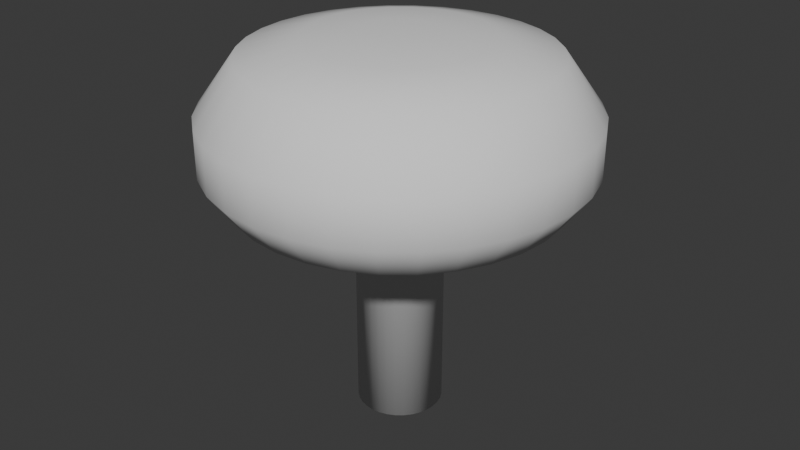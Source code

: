 # Source: Mushroom.blend  (saved by Blender 4.5.90; exported with 4.5.12 LTS)
import bpy
from mathutils import Matrix  # noqa: F401  (used for matrix-valued properties, if any)

bpy.ops.wm.read_factory_settings(use_empty=True)
scene = bpy.context.scene
scene.name = 'Scene'

# ---- collections
col_collection = bpy.data.collections.new('Collection'); scene.collection.children.link(col_collection)

# ---- world
world_world = bpy.data.worlds.new('World'); scene.world = world_world
world_world.use_nodes = True; world_world.node_tree.nodes.clear()
_N = world_world.node_tree.nodes; _L = world_world.node_tree.links
n0 = _N.new('ShaderNodeOutputWorld'); n0.name = 'World Output'; n0.location = (200, 100)
n1 = _N.new('ShaderNodeBackground'); n1.name = 'Background'; n1.location = (-200, 100)
n1.inputs[0].default_value = (0.05088, 0.05088, 0.05088, 1.0)
_L.new(n1.outputs[0], n0.inputs[0])
n0.is_active_output = True
world_world.color = (0.05088, 0.05088, 0.05088)
world_world.sun_shadow_jitter_overblur = 0.0

# ---- meshes
me_cylinder = bpy.data.meshes.new('Cylinder')
me_cylinder.from_pydata([(5.377e-08, 0.2394, -0.2717), (2.775e-07, 0.2394, -1.409), (-0.0467, 0.2348, -0.2717), (-0.0467, 0.2348, -1.409), (-0.0916, 0.2212, -0.2717), (-0.0916, 0.2212, -1.409), (-0.133, 0.199, -0.2717), (-0.133, 0.199, -1.409), (-0.1693, 0.1693, -0.2717), (-0.1693, 0.1693, -1.409), (-0.199, 0.133, -0.2717), (-0.199, 0.133, -1.409), (-0.2212, 0.0916, -0.2717), (-0.2212, 0.0916, -1.409), (-0.2348, 0.0467, -0.2717), (-0.2348, 0.0467, -1.409), (-0.2394, -5.588e-09, -0.2717), (-0.2394, -5.588e-09, -1.409), (-0.2348, -0.0467, -0.2717), (-0.2348, -0.0467, -1.409), (-0.2212, -0.0916, -0.2717), (-0.2212, -0.0916, -1.409), (-0.199, -0.133, -0.2717), (-0.199, -0.133, -1.409), (-0.1693, -0.1693, -0.2717), (-0.1693, -0.1693, -1.409), (-0.133, -0.199, -0.2717), (-0.133, -0.199, -1.409), (-0.0916, -0.2212, -0.2717), (-0.0916, -0.2212, -1.409), (-0.0467, -0.2348, -0.2717), (-0.0467, -0.2348, -1.409), (5.377e-08, -0.2394, -0.2717), (2.775e-07, -0.2394, -1.409), (0.0467, -0.2348, -0.2717), (0.0467, -0.2348, -1.409), (0.0916, -0.2212, -0.2717), (0.0916, -0.2212, -1.409), (0.133, -0.199, -0.2717), (0.133, -0.199, -1.409), (0.1693, -0.1693, -0.2717), (0.1693, -0.1693, -1.409), (0.199, -0.133, -0.2717), (0.199, -0.133, -1.409), (0.2212, -0.0916, -0.2717), (0.2212, -0.0916, -1.409), (0.2348, -0.0467, -0.2717), (0.2348, -0.0467, -1.409), (0.2394, -5.588e-09, -0.2717), (0.2394, -5.588e-09, -1.409), (0.2348, 0.0467, -0.2717), (0.2348, 0.0467, -1.409), (0.2212, 0.0916, -0.2717), (0.2212, 0.0916, -1.409), (0.199, 0.133, -0.2717), (0.199, 0.133, -1.409), (0.1693, 0.1693, -0.2717), (0.1693, 0.1693, -1.409), (0.133, 0.199, -0.2717), (0.133, 0.199, -1.409), (0.0916, 0.2212, -0.2717), (0.0916, 0.2212, -1.409), (0.0467, 0.2348, -0.2717), (0.0467, 0.2348, -1.409), (2.149e-08, 0.4809, -0.09876), (-0.09381, 0.4716, -0.09876), (-0.184, 0.4443, -0.09876), (-0.2672, 0.3998, -0.09876), (-0.34, 0.34, -0.09876), (-0.3998, 0.2672, -0.09876), (-0.4443, 0.184, -0.09876), (-0.4716, 0.09381, -0.09876), (-0.4809, -6.997e-09, -0.09876), (-0.4716, -0.09381, -0.09876), (-0.4443, -0.184, -0.09876), (-0.3998, -0.2672, -0.09876), (-0.34, -0.34, -0.09876), (-0.2672, -0.3998, -0.09876), (-0.184, -0.4443, -0.09876), (-0.09381, -0.4716, -0.09876), (2.149e-08, -0.4809, -0.09876), (0.09381, -0.4716, -0.09876), (0.184, -0.4443, -0.09876), (0.2672, -0.3998, -0.09876), (0.34, -0.34, -0.09876), (0.3998, -0.2672, -0.09876), (0.4443, -0.184, -0.09876), (0.4716, -0.09381, -0.09876), (0.4809, -6.997e-09, -0.09876), (0.4716, 0.09381, -0.09876), (0.4443, 0.184, -0.09876), (0.3998, 0.2672, -0.09876), (0.34, 0.34, -0.09876), (0.2672, 0.3998, -0.09876), (0.184, 0.4443, -0.09876), (0.09381, 0.4716, -0.09876), (-1.031e-07, 1.046, 0.3228), (-0.204, 1.026, 0.3228), (-0.4002, 0.9661, 0.3228), (-0.5809, 0.8694, 0.3228), (-0.7394, 0.7394, 0.3228), (-0.8694, 0.5809, 0.3228), (-0.9661, 0.4002, 0.3228), (-1.026, 0.204, 0.3228), (-1.046, -9.747e-09, 0.3228), (-1.026, -0.204, 0.3228), (-0.9661, -0.4002, 0.3228), (-0.8694, -0.5809, 0.3228), (-0.7394, -0.7394, 0.3228), (-0.5809, -0.8694, 0.3228), (-0.4002, -0.9661, 0.3228), (-0.204, -1.026, 0.3228), (-1.031e-07, -1.046, 0.3228), (0.204, -1.026, 0.3228), (0.4002, -0.9661, 0.3228), (0.5809, -0.8694, 0.3228), (0.7394, -0.7394, 0.3228), (0.8694, -0.5809, 0.3228), (0.9661, -0.4002, 0.3228), (1.026, -0.204, 0.3228), (1.046, -9.747e-09, 0.3228), (1.026, 0.204, 0.3228), (0.9661, 0.4002, 0.3228), (0.8694, 0.5809, 0.3228), (0.7394, 0.7394, 0.3228), (0.5809, 0.8694, 0.3228), (0.4002, 0.9661, 0.3228), (0.204, 1.026, 0.3228), (-1.237e-07, 0.831, 0.6248), (-0.1621, 0.8151, 0.6248), (-0.318, 0.7678, 0.6248), (-0.4617, 0.691, 0.6248), (-0.5876, 0.5876, 0.6248), (-0.691, 0.4617, 0.6248), (-0.7678, 0.318, 0.6248), (-0.8151, 0.1621, 0.6248), (-0.831, -1.119e-08, 0.6248), (-0.8151, -0.1621, 0.6248), (-0.7678, -0.318, 0.6248), (-0.691, -0.4617, 0.6248), (-0.5876, -0.5876, 0.6248), (-0.4617, -0.691, 0.6248), (-0.318, -0.7678, 0.6248), (-0.1621, -0.8151, 0.6248), (-1.237e-07, -0.831, 0.6248), (0.1621, -0.8151, 0.6248), (0.318, -0.7678, 0.6248), (0.4617, -0.691, 0.6248), (0.5876, -0.5876, 0.6248), (0.691, -0.4617, 0.6248), (0.7678, -0.318, 0.6248), (0.8151, -0.1621, 0.6248), (0.831, -1.119e-08, 0.6248), (0.8151, 0.1621, 0.6248), (0.7678, 0.318, 0.6248), (0.691, 0.4617, 0.6248), (0.5876, 0.5876, 0.6248), (0.4617, 0.691, 0.6248), (0.318, 0.7678, 0.6248), (0.1621, 0.8151, 0.6248), (-1.288e-07, 0.4998, 0.71), (-0.09751, 0.4902, 0.71), (-0.1913, 0.4618, 0.71), (-0.2777, 0.4156, 0.71), (-0.3534, 0.3534, 0.71), (-0.4156, 0.2777, 0.71), (-0.4618, 0.1913, 0.71), (-0.4902, 0.09751, 0.71), (-0.4998, -3.544e-09, 0.71), (-0.4902, -0.09751, 0.71), (-0.4618, -0.1913, 0.71), (-0.4156, -0.2777, 0.71), (-0.3534, -0.3534, 0.71), (-0.2777, -0.4156, 0.71), (-0.1913, -0.4618, 0.71), (-0.09751, -0.4902, 0.71), (-1.288e-07, -0.4998, 0.71), (0.09751, -0.4902, 0.71), (0.1913, -0.4618, 0.71), (0.2777, -0.4156, 0.71), (0.3534, -0.3534, 0.71), (0.4156, -0.2777, 0.71), (0.4618, -0.1913, 0.71), (0.4902, -0.09751, 0.71), (0.4998, -3.544e-09, 0.71), (0.4902, 0.09751, 0.71), (0.4618, 0.1913, 0.71), (0.4156, 0.2777, 0.71), (0.3534, 0.3534, 0.71), (0.2777, 0.4156, 0.71), (0.1913, 0.4618, 0.71), (0.09751, 0.4902, 0.71), (-6.648e-08, 1.046, 0.06292), (0.04068, 0.2045, 0.7371), (0.07979, 0.1926, 0.7371), (-0.204, 1.026, 0.06292), (0.1158, 0.1734, 0.7371), (-0.4002, 0.9661, 0.06292), (0.1474, 0.1474, 0.7371), (-0.5809, 0.8694, 0.06292), (0.1734, 0.1158, 0.7371), (-0.7394, 0.7394, 0.06292), (0.1926, 0.07979, 0.7371), (-0.8694, 0.5809, 0.06292), (0.2045, 0.04068, 0.7371), (-0.9661, 0.4002, 0.06292), (0.2085, 9.954e-10, 0.7371), (-1.026, 0.204, 0.06292), (0.2045, -0.04068, 0.7371), (-1.046, -9.747e-09, 0.06292), (0.1926, -0.07979, 0.7371), (-1.026, -0.204, 0.06292), (0.1734, -0.1158, 0.7371), (-0.9661, -0.4002, 0.06292), (0.1474, -0.1474, 0.7371), (-0.8694, -0.5809, 0.06292), (0.1158, -0.1734, 0.7371), (-0.7394, -0.7394, 0.06292), (0.07979, -0.1926, 0.7371), (-0.5809, -0.8694, 0.06292), (0.04068, -0.2045, 0.7371), (-0.4002, -0.9661, 0.06292), (-1.288e-07, -0.2085, 0.7371), (-0.204, -1.026, 0.06292), (-0.04068, -0.2045, 0.7371), (-6.648e-08, -1.046, 0.06292), (-0.07979, -0.1926, 0.7371), (0.204, -1.026, 0.06292), (-0.1158, -0.1734, 0.7371), (0.4002, -0.9661, 0.06292), (-0.1474, -0.1474, 0.7371), (0.5809, -0.8694, 0.06292), (-0.1734, -0.1158, 0.7371), (0.7394, -0.7394, 0.06292), (-0.1926, -0.07979, 0.7371), (0.8694, -0.5809, 0.06292), (-0.2045, -0.04068, 0.7371), (0.9661, -0.4002, 0.06292), (-0.2085, 9.954e-10, 0.7371), (1.026, -0.204, 0.06292), (-0.2045, 0.04068, 0.7371), (1.046, -9.747e-09, 0.06292), (-0.1926, 0.07979, 0.7371), (1.026, 0.204, 0.06292), (-0.1734, 0.1158, 0.7371), (0.9661, 0.4002, 0.06292), (-0.1474, 0.1474, 0.7371), (0.8694, 0.5809, 0.06292), (-0.1158, 0.1734, 0.7371), (0.7394, 0.7394, 0.06292), (-0.07979, 0.1926, 0.7371), (0.5809, 0.8694, 0.06292), (-0.04068, 0.2045, 0.7371), (0.4002, 0.9661, 0.06292), (-1.288e-07, 0.2085, 0.7371), (0.204, 1.026, 0.06292), (-3.479e-08, 0.9043, -0.1305), (-7.854e-09, 0.7423, -0.2037), (-0.1448, 0.728, -0.2037), (-0.1764, 0.8869, -0.1305), (-0.2841, 0.6858, -0.2037), (-0.3461, 0.8355, -0.1305), (-0.4124, 0.6172, -0.2037), (-0.5024, 0.7519, -0.1305), (-0.5249, 0.5249, -0.2037), (-0.6395, 0.6395, -0.1305), (-0.6172, 0.4124, -0.2037), (-0.7519, 0.5024, -0.1305), (-0.6858, 0.2841, -0.2037), (-0.8355, 0.3461, -0.1305), (-0.728, 0.1448, -0.2037), (-0.8869, 0.1764, -0.1305), (-0.7423, -9.802e-09, -0.2037), (-0.9043, -1.036e-08, -0.1305), (-0.728, -0.1448, -0.2037), (-0.8869, -0.1764, -0.1305), (-0.6858, -0.2841, -0.2037), (-0.8355, -0.3461, -0.1305), (-0.6172, -0.4124, -0.2037), (-0.7519, -0.5024, -0.1305), (-0.5249, -0.5249, -0.2037), (-0.6395, -0.6395, -0.1305), (-0.4124, -0.6172, -0.2037), (-0.5024, -0.7519, -0.1305), (-0.2841, -0.6858, -0.2037), (-0.3461, -0.8355, -0.1305), (-0.1448, -0.728, -0.2037), (-0.1764, -0.8869, -0.1305), (-7.854e-09, -0.7423, -0.2037), (-3.479e-08, -0.9043, -0.1305), (0.1448, -0.728, -0.2037), (0.1764, -0.8869, -0.1305), (0.2841, -0.6858, -0.2037), (0.3461, -0.8355, -0.1305), (0.4124, -0.6172, -0.2037), (0.5024, -0.7519, -0.1305), (0.5249, -0.5249, -0.2037), (0.6395, -0.6395, -0.1305), (0.6172, -0.4124, -0.2037), (0.7519, -0.5024, -0.1305), (0.6858, -0.2841, -0.2037), (0.8355, -0.3461, -0.1305), (0.728, -0.1448, -0.2037), (0.8869, -0.1764, -0.1305), (0.7423, -9.802e-09, -0.2037), (0.9043, -1.036e-08, -0.1305), (0.728, 0.1448, -0.2037), (0.8869, 0.1764, -0.1305), (0.6858, 0.2841, -0.2037), (0.8355, 0.3461, -0.1305), (0.6172, 0.4124, -0.2037), (0.7519, 0.5024, -0.1305), (0.5249, 0.5249, -0.2037), (0.6395, 0.6395, -0.1305), (0.4124, 0.6172, -0.2037), (0.5024, 0.7519, -0.1305), (0.2841, 0.6858, -0.2037), (0.3461, 0.8355, -0.1305), (0.1448, 0.728, -0.2037), (0.1764, 0.8869, -0.1305)], [], [(0, 1, 3, 2), (2, 3, 5, 4), (4, 5, 7, 6), (6, 7, 9, 8), (8, 9, 11, 10), (10, 11, 13, 12), (12, 13, 15, 14), (14, 15, 17, 16), (16, 17, 19, 18), (18, 19, 21, 20), (20, 21, 23, 22), (22, 23, 25, 24), (24, 25, 27, 26), (26, 27, 29, 28), (28, 29, 31, 30), (30, 31, 33, 32), (32, 33, 35, 34), (34, 35, 37, 36), (36, 37, 39, 38), (38, 39, 41, 40), (40, 41, 43, 42), (42, 43, 45, 44), (44, 45, 47, 46), (46, 47, 49, 48), (48, 49, 51, 50), (50, 51, 53, 52), (52, 53, 55, 54), (54, 55, 57, 56), (56, 57, 59, 58), (58, 59, 61, 60), (60, 61, 63, 62), (62, 63, 1, 0), (2, 4, 66, 65), (3, 1, 63, 61, 59, 57, 55, 53, 51, 49, 47, 45, 43, 41, 39, 37, 35, 33, 31, 29, 27, 25, 23, 21, 19, 17, 15, 13, 11, 9, 7, 5), (20, 22, 75, 74), (38, 40, 84, 83), (56, 58, 93, 92), (12, 14, 71, 70), (30, 32, 80, 79), (48, 50, 89, 88), (4, 6, 67, 66), (22, 24, 76, 75), (40, 42, 85, 84), (58, 60, 94, 93), (14, 16, 72, 71), (32, 34, 81, 80), (50, 52, 90, 89), (6, 8, 68, 67), (24, 26, 77, 76), (42, 44, 86, 85), (60, 62, 95, 94), (16, 18, 73, 72), (34, 36, 82, 81), (52, 54, 91, 90), (8, 10, 69, 68), (26, 28, 78, 77), (44, 46, 87, 86), (0, 2, 65, 64), (62, 0, 64, 95), (18, 20, 74, 73), (36, 38, 83, 82), (54, 56, 92, 91), (10, 12, 70, 69), (28, 30, 79, 78), (46, 48, 88, 87), (116, 117, 149, 148), (151, 152, 184, 183), (103, 104, 136, 135), (117, 118, 150, 149), (104, 105, 137, 136), (118, 119, 151, 150), (105, 106, 138, 137), (119, 120, 152, 151), (106, 107, 139, 138), (120, 121, 153, 152), (107, 108, 140, 139), (121, 122, 154, 153), (108, 109, 141, 140), (122, 123, 155, 154), (109, 110, 142, 141), (96, 97, 129, 128), (123, 124, 156, 155), (110, 111, 143, 142), (97, 98, 130, 129), (124, 125, 157, 156), (111, 112, 144, 143), (98, 99, 131, 130), (125, 126, 158, 157), (112, 113, 145, 144), (99, 100, 132, 131), (126, 127, 159, 158), (113, 114, 146, 145), (100, 101, 133, 132), (127, 96, 128, 159), (114, 115, 147, 146), (101, 102, 134, 133), (115, 116, 148, 147), (102, 103, 135, 134), (177, 178, 218, 220), (138, 139, 171, 170), (152, 153, 185, 184), (139, 140, 172, 171), (153, 154, 186, 185), (140, 141, 173, 172), (154, 155, 187, 186), (141, 142, 174, 173), (128, 129, 161, 160), (155, 156, 188, 187), (142, 143, 175, 174), (129, 130, 162, 161), (156, 157, 189, 188), (143, 144, 176, 175), (130, 131, 163, 162), (157, 158, 190, 189), (144, 145, 177, 176), (131, 132, 164, 163), (158, 159, 191, 190), (145, 146, 178, 177), (132, 133, 165, 164), (159, 128, 160, 191), (146, 147, 179, 178), (133, 134, 166, 165), (147, 148, 180, 179), (134, 135, 167, 166), (148, 149, 181, 180), (135, 136, 168, 167), (149, 150, 182, 181), (136, 137, 169, 168), (150, 151, 183, 182), (137, 138, 170, 169), (173, 174, 226, 228), (172, 173, 228, 230), (171, 172, 230, 232), (170, 171, 232, 234), (169, 170, 234, 236), (168, 169, 236, 238), (167, 168, 238, 240), (166, 167, 240, 242), (165, 166, 242, 244), (191, 160, 254, 193), (254, 252, 250, 248, 246, 244, 242, 240, 238, 236, 234, 232, 230, 228, 226, 224, 222, 220, 218, 216, 214, 212, 210, 208, 206, 204, 202, 200, 198, 196, 194, 193), (190, 191, 193, 194), (176, 177, 220, 222), (189, 190, 194, 196), (175, 176, 222, 224), (192, 195, 97, 96), (161, 162, 250, 252), (174, 175, 224, 226), (255, 192, 96, 127), (195, 197, 98, 97), (186, 187, 200, 202), (197, 199, 99, 98), (184, 185, 204, 206), (199, 201, 100, 99), (182, 183, 208, 210), (201, 203, 101, 100), (180, 181, 212, 214), (203, 205, 102, 101), (178, 179, 216, 218), (205, 207, 103, 102), (207, 209, 104, 103), (209, 211, 105, 104), (211, 213, 106, 105), (213, 215, 107, 106), (215, 217, 108, 107), (217, 219, 109, 108), (219, 221, 110, 109), (221, 223, 111, 110), (223, 225, 112, 111), (163, 164, 246, 248), (225, 227, 113, 112), (162, 163, 248, 250), (227, 229, 114, 113), (188, 189, 196, 198), (229, 231, 115, 114), (187, 188, 198, 200), (231, 233, 116, 115), (160, 161, 252, 254), (233, 235, 117, 116), (185, 186, 202, 204), (235, 237, 118, 117), (183, 184, 206, 208), (237, 239, 119, 118), (181, 182, 210, 212), (239, 241, 120, 119), (179, 180, 214, 216), (241, 243, 121, 120), (164, 165, 244, 246), (243, 245, 122, 121), (245, 247, 123, 122), (247, 249, 124, 123), (249, 251, 125, 124), (251, 253, 126, 125), (253, 255, 127, 126), (257, 258, 259, 256), (258, 260, 261, 259), (260, 262, 263, 261), (262, 264, 265, 263), (264, 266, 267, 265), (266, 268, 269, 267), (268, 270, 271, 269), (270, 272, 273, 271), (272, 274, 275, 273), (274, 276, 277, 275), (276, 278, 279, 277), (278, 280, 281, 279), (280, 282, 283, 281), (282, 284, 285, 283), (284, 286, 287, 285), (286, 288, 289, 287), (288, 290, 291, 289), (290, 292, 293, 291), (292, 294, 295, 293), (294, 296, 297, 295), (296, 298, 299, 297), (298, 300, 301, 299), (300, 302, 303, 301), (302, 304, 305, 303), (304, 306, 307, 305), (306, 308, 309, 307), (308, 310, 311, 309), (310, 312, 313, 311), (312, 314, 315, 313), (314, 316, 317, 315), (316, 318, 319, 317), (318, 257, 256, 319), (319, 256, 192, 255), (256, 259, 195, 192), (95, 64, 257, 318), (64, 65, 258, 257), (259, 261, 197, 195), (65, 66, 260, 258), (261, 263, 199, 197), (66, 67, 262, 260), (263, 265, 201, 199), (67, 68, 264, 262), (265, 267, 203, 201), (68, 69, 266, 264), (267, 269, 205, 203), (69, 70, 268, 266), (269, 271, 207, 205), (70, 71, 270, 268), (271, 273, 209, 207), (71, 72, 272, 270), (273, 275, 211, 209), (72, 73, 274, 272), (275, 277, 213, 211), (73, 74, 276, 274), (277, 279, 215, 213), (74, 75, 278, 276), (279, 281, 217, 215), (75, 76, 280, 278), (281, 283, 219, 217), (76, 77, 282, 280), (283, 285, 221, 219), (77, 78, 284, 282), (285, 287, 223, 221), (78, 79, 286, 284), (287, 289, 225, 223), (79, 80, 288, 286), (289, 291, 227, 225), (80, 81, 290, 288), (291, 293, 229, 227), (81, 82, 292, 290), (293, 295, 231, 229), (82, 83, 294, 292), (295, 297, 233, 231), (83, 84, 296, 294), (297, 299, 235, 233), (84, 85, 298, 296), (299, 301, 237, 235), (85, 86, 300, 298), (301, 303, 239, 237), (86, 87, 302, 300), (303, 305, 241, 239), (87, 88, 304, 302), (305, 307, 243, 241), (88, 89, 306, 304), (307, 309, 245, 243), (89, 90, 308, 306), (309, 311, 247, 245), (90, 91, 310, 308), (311, 313, 249, 247), (91, 92, 312, 310), (313, 315, 251, 249), (92, 93, 314, 312), (315, 317, 253, 251), (93, 94, 316, 314), (317, 319, 255, 253), (94, 95, 318, 316)])
me_cylinder.polygons.foreach_set('use_smooth', [True] * 290)
_uv = me_cylinder.uv_layers.new(name='UVMap')
_uv.uv.foreach_set('vector', [1.0, 0.5, 1.0, 1.0, 0.9688, 1.0, 0.9688, 0.5, 0.9688, 0.5, 0.9688, 1.0, 0.9375, 1.0, 0.9375, 0.5, 0.9375, 0.5, 0.9375, 1.0, 0.9062, 1.0, 0.9062, 0.5, 0.9062, 0.5, 0.9062, 1.0, 0.875, 1.0, 0.875, 0.5, 0.875, 0.5, 0.875, 1.0, 0.8438, 1.0, 0.8438, 0.5, 0.8438, 0.5, 0.8438, 1.0, 0.8125, 1.0, 0.8125, 0.5, 0.8125, 0.5, 0.8125, 1.0, 0.7812, 1.0, 0.7812, 0.5, 0.7812, 0.5, 0.7812, 1.0, 0.75, 1.0, 0.75, 0.5, 0.75, 0.5, 0.75, 1.0, 0.7188, 1.0, 0.7188, 0.5, 0.7188, 0.5, 0.7188, 1.0, 0.6875, 1.0, 0.6875, 0.5, 0.6875, 0.5, 0.6875, 1.0, 0.6562, 1.0, 0.6562, 0.5, 0.6562, 0.5, 0.6562, 1.0, 0.625, 1.0, 0.625, 0.5, 0.625, 0.5, 0.625, 1.0, 0.5938, 1.0, 0.5938, 0.5, 0.5938, 0.5, 0.5938, 1.0, 0.5625, 1.0, 0.5625, 0.5, 0.5625, 0.5, 0.5625, 1.0, 0.5312, 1.0, 0.5312, 0.5, 0.5312, 0.5, 0.5312, 1.0, 0.5, 1.0, 0.5, 0.5, 0.5, 0.5, 0.5, 1.0, 0.4688, 1.0, 0.4688, 0.5, 0.4688, 0.5, 0.4688, 1.0, 0.4375, 1.0, 0.4375, 0.5, 0.4375, 0.5, 0.4375, 1.0, 0.4062, 1.0, 0.4062, 0.5, 0.4062, 0.5, 0.4062, 1.0, 0.375, 1.0, 0.375, 0.5, 0.375, 0.5, 0.375, 1.0, 0.3438, 1.0, 0.3438, 0.5, 0.3438, 0.5, 0.3438, 1.0, 0.3125, 1.0, 0.3125, 0.5, 0.3125, 0.5, 0.3125, 1.0, 0.2812, 1.0, 0.2812, 0.5, 0.2812, 0.5, 0.2812, 1.0, 0.25, 1.0, 0.25, 0.5, 0.25, 0.5, 0.25, 1.0, 0.2188, 1.0, 0.2188, 0.5, 0.2188, 0.5, 0.2188, 1.0, 0.1875, 1.0, 0.1875, 0.5, 0.1875, 0.5, 0.1875, 1.0, 0.1562, 1.0, 0.1562, 0.5, 0.1562, 0.5, 0.1562, 1.0, 0.125, 1.0, 0.125, 0.5, 0.125, 0.5, 0.125, 1.0, 0.09375, 1.0, 0.09375, 0.5, 0.09375, 0.5, 0.09375, 1.0, 0.0625, 1.0, 0.0625, 0.5, 0.0625, 0.5, 0.0625, 1.0, 0.03125, 1.0, 0.03125, 0.5, 0.03125, 0.5, 0.03125, 1.0, 0.0, 1.0, 0.0, 0.5, 0.9688, 0.5, 0.9375, 0.5, 0.9375, 0.5, 0.9688, 0.5, 0.9688, 1.0, 0.0, 1.0, 0.03125, 1.0, 0.0625, 1.0, 0.09375, 1.0, 0.125, 1.0, 0.1562, 1.0, 0.1875, 1.0, 0.2188, 1.0, 0.25, 1.0, 0.2812, 1.0, 0.3125, 1.0, 0.3438, 1.0, 0.375, 1.0, 0.4062, 1.0, 0.4375, 1.0, 0.4688, 1.0, 0.5, 1.0, 0.5312, 1.0, 0.5625, 1.0, 0.5938, 1.0, 0.625, 1.0, 0.6562, 1.0, 0.6875, 1.0, 0.7188, 1.0, 0.75, 1.0, 0.7812, 1.0, 0.8125, 1.0, 0.8438, 1.0, 0.875, 1.0, 0.9062, 1.0, 0.9375, 1.0, 0.6875, 0.5, 0.6562, 0.5, 0.6562, 0.5, 0.6875, 0.5, 0.4062, 0.5, 0.375, 0.5, 0.375, 0.5, 0.4062, 0.5, 0.125, 0.5, 0.09375, 0.5, 0.09375, 0.5, 0.125, 0.5, 0.8125, 0.5, 0.7812, 0.5, 0.7812, 0.5, 0.8125, 0.5, 0.5312, 0.5, 0.5, 0.5, 0.5, 0.5, 0.5312, 0.5, 0.25, 0.5, 0.2188, 0.5, 0.2188, 0.5, 0.25, 0.5, 0.9375, 0.5, 0.9062, 0.5, 0.9062, 0.5, 0.9375, 0.5, 0.6562, 0.5, 0.625, 0.5, 0.625, 0.5, 0.6562, 0.5, 0.375, 0.5, 0.3438, 0.5, 0.3438, 0.5, 0.375, 0.5, 0.09375, 0.5, 0.0625, 0.5, 0.0625, 0.5, 0.09375, 0.5, 0.7812, 0.5, 0.75, 0.5, 0.75, 0.5, 0.7812, 0.5, 0.5, 0.5, 0.4688, 0.5, 0.4688, 0.5, 0.5, 0.5, 0.2188, 0.5, 0.1875, 0.5, 0.1875, 0.5, 0.2188, 0.5, 0.9062, 0.5, 0.875, 0.5, 0.875, 0.5, 0.9062, 0.5, 0.625, 0.5, 0.5938, 0.5, 0.5938, 0.5, 0.625, 0.5, 0.3438, 0.5, 0.3125, 0.5, 0.3125, 0.5, 0.3438, 0.5, 0.0625, 0.5, 0.03125, 0.5, 0.03125, 0.5, 0.0625, 0.5, 0.75, 0.5, 0.7188, 0.5, 0.7188, 0.5, 0.75, 0.5, 0.4688, 0.5, 0.4375, 0.5, 0.4375, 0.5, 0.4688, 0.5, 0.1875, 0.5, 0.1562, 0.5, 0.1562, 0.5, 0.1875, 0.5, 0.875, 0.5, 0.8438, 0.5, 0.8438, 0.5, 0.875, 0.5, 0.5938, 0.5, 0.5625, 0.5, 0.5625, 0.5, 0.5938, 0.5, 0.3125, 0.5, 0.2812, 0.5, 0.2812, 0.5, 0.3125, 0.5, 1.0, 0.5, 0.9688, 0.5, 0.9688, 0.5, 1.0, 0.5, 0.03125, 0.5, 0.0, 0.5, 0.0, 0.5, 0.03125, 0.5, 0.7188, 0.5, 0.6875, 0.5, 0.6875, 0.5, 0.7188, 0.5, 0.4375, 0.5, 0.4062, 0.5, 0.4062, 0.5, 0.4375, 0.5, 0.1562, 0.5, 0.125, 0.5, 0.125, 0.5, 0.1562, 0.5, 0.8438, 0.5, 0.8125, 0.5, 0.8125, 0.5, 0.8438, 0.5, 0.5625, 0.5, 0.5312, 0.5, 0.5312, 0.5, 0.5625, 0.5, 0.2812, 0.5, 0.25, 0.5, 0.25, 0.5, 0.2812, 0.5, 0.375, 0.5, 0.3438, 0.5, 0.3438, 0.5, 0.375, 0.5, 0.2812, 0.5, 0.25, 0.5, 0.25, 0.5, 0.2812, 0.5, 0.7812, 0.5, 0.75, 0.5, 0.75, 0.5, 0.7812, 0.5, 0.3438, 0.5, 0.3125, 0.5, 0.3125, 0.5, 0.3438, 0.5, 0.75, 0.5, 0.7188, 0.5, 0.7188, 0.5, 0.75, 0.5, 0.3125, 0.5, 0.2812, 0.5, 0.2812, 0.5, 0.3125, 0.5, 0.7188, 0.5, 0.6875, 0.5, 0.6875, 0.5, 0.7188, 0.5, 0.2812, 0.5, 0.25, 0.5, 0.25, 0.5, 0.2812, 0.5, 0.6875, 0.5, 0.6562, 0.5, 0.6562, 0.5, 0.6875, 0.5, 0.25, 0.5, 0.2188, 0.5, 0.2188, 0.5, 0.25, 0.5, 0.6562, 0.5, 0.625, 0.5, 0.625, 0.5, 0.6562, 0.5, 0.2188, 0.5, 0.1875, 0.5, 0.1875, 0.5, 0.2188, 0.5, 0.625, 0.5, 0.5938, 0.5, 0.5938, 0.5, 0.625, 0.5, 0.1875, 0.5, 0.1562, 0.5, 0.1562, 0.5, 0.1875, 0.5, 0.5938, 0.5, 0.5625, 0.5, 0.5625, 0.5, 0.5938, 0.5, 1.0, 0.5, 0.9688, 0.5, 0.9688, 0.5, 1.0, 0.5, 0.1562, 0.5, 0.125, 0.5, 0.125, 0.5, 0.1562, 0.5, 0.5625, 0.5, 0.5312, 0.5, 0.5312, 0.5, 0.5625, 0.5, 0.9688, 0.5, 0.9375, 0.5, 0.9375, 0.5, 0.9688, 0.5, 0.125, 0.5, 0.09375, 0.5, 0.09375, 0.5, 0.125, 0.5, 0.5312, 0.5, 0.5, 0.5, 0.5, 0.5, 0.5312, 0.5, 0.9375, 0.5, 0.9062, 0.5, 0.9062, 0.5, 0.9375, 0.5, 0.09375, 0.5, 0.0625, 0.5, 0.0625, 0.5, 0.09375, 0.5, 0.5, 0.5, 0.4688, 0.5, 0.4688, 0.5, 0.5, 0.5, 0.9062, 0.5, 0.875, 0.5, 0.875, 0.5, 0.9062, 0.5, 0.0625, 0.5, 0.03125, 0.5, 0.03125, 0.5, 0.0625, 0.5, 0.4688, 0.5, 0.4375, 0.5, 0.4375, 0.5, 0.4688, 0.5, 0.875, 0.5, 0.8438, 0.5, 0.8438, 0.5, 0.875, 0.5, 0.03125, 0.5, 0.0, 0.5, 0.0, 0.5, 0.03125, 0.5, 0.4375, 0.5, 0.4062, 0.5, 0.4062, 0.5, 0.4375, 0.5, 0.8438, 0.5, 0.8125, 0.5, 0.8125, 0.5, 0.8438, 0.5, 0.4062, 0.5, 0.375, 0.5, 0.375, 0.5, 0.4062, 0.5, 0.8125, 0.5, 0.7812, 0.5, 0.7812, 0.5, 0.8125, 0.5, 0.4688, 0.5, 0.4375, 0.5, 0.4375, 0.5, 0.4688, 0.5, 0.6875, 0.5, 0.6562, 0.5, 0.6562, 0.5, 0.6875, 0.5, 0.25, 0.5, 0.2188, 0.5, 0.2188, 0.5, 0.25, 0.5, 0.6562, 0.5, 0.625, 0.5, 0.625, 0.5, 0.6562, 0.5, 0.2188, 0.5, 0.1875, 0.5, 0.1875, 0.5, 0.2188, 0.5, 0.625, 0.5, 0.5938, 0.5, 0.5938, 0.5, 0.625, 0.5, 0.1875, 0.5, 0.1562, 0.5, 0.1562, 0.5, 0.1875, 0.5, 0.5938, 0.5, 0.5625, 0.5, 0.5625, 0.5, 0.5938, 0.5, 1.0, 0.5, 0.9688, 0.5, 0.9688, 0.5, 1.0, 0.5, 0.1562, 0.5, 0.125, 0.5, 0.125, 0.5, 0.1562, 0.5, 0.5625, 0.5, 0.5312, 0.5, 0.5312, 0.5, 0.5625, 0.5, 0.9688, 0.5, 0.9375, 0.5, 0.9375, 0.5, 0.9688, 0.5, 0.125, 0.5, 0.09375, 0.5, 0.09375, 0.5, 0.125, 0.5, 0.5312, 0.5, 0.5, 0.5, 0.5, 0.5, 0.5312, 0.5, 0.9375, 0.5, 0.9062, 0.5, 0.9062, 0.5, 0.9375, 0.5, 0.09375, 0.5, 0.0625, 0.5, 0.0625, 0.5, 0.09375, 0.5, 0.5, 0.5, 0.4688, 0.5, 0.4688, 0.5, 0.5, 0.5, 0.9062, 0.5, 0.875, 0.5, 0.875, 0.5, 0.9062, 0.5, 0.0625, 0.5, 0.03125, 0.5, 0.03125, 0.5, 0.0625, 0.5, 0.4688, 0.5, 0.4375, 0.5, 0.4375, 0.5, 0.4688, 0.5, 0.875, 0.5, 0.8438, 0.5, 0.8438, 0.5, 0.875, 0.5, 0.03125, 0.5, 0.0, 0.5, 0.0, 0.5, 0.03125, 0.5, 0.4375, 0.5, 0.4062, 0.5, 0.4062, 0.5, 0.4375, 0.5, 0.8438, 0.5, 0.8125, 0.5, 0.8125, 0.5, 0.8438, 0.5, 0.4062, 0.5, 0.375, 0.5, 0.375, 0.5, 0.4062, 0.5, 0.8125, 0.5, 0.7812, 0.5, 0.7812, 0.5, 0.8125, 0.5, 0.375, 0.5, 0.3438, 0.5, 0.3438, 0.5, 0.375, 0.5, 0.7812, 0.5, 0.75, 0.5, 0.75, 0.5, 0.7812, 0.5, 0.3438, 0.5, 0.3125, 0.5, 0.3125, 0.5, 0.3438, 0.5, 0.75, 0.5, 0.7188, 0.5, 0.7188, 0.5, 0.75, 0.5, 0.3125, 0.5, 0.2812, 0.5, 0.2812, 0.5, 0.3125, 0.5, 0.7188, 0.5, 0.6875, 0.5, 0.6875, 0.5, 0.7188, 0.5, 0.5938, 0.5, 0.5625, 0.5, 0.5625, 0.5, 0.5938, 0.5, 0.625, 0.5, 0.5938, 0.5, 0.5938, 0.5, 0.625, 0.5, 0.6562, 0.5, 0.625, 0.5, 0.625, 0.5, 0.6562, 0.5, 0.6875, 0.5, 0.6562, 0.5, 0.6562, 0.5, 0.6875, 0.5, 0.7188, 0.5, 0.6875, 0.5, 0.6875, 0.5, 0.7188, 0.5, 0.75, 0.5, 0.7188, 0.5, 0.7188, 0.5, 0.75, 0.5, 0.7812, 0.5, 0.75, 0.5, 0.75, 0.5, 0.7812, 0.5, 0.8125, 0.5, 0.7812, 0.5, 0.7812, 0.5, 0.8125, 0.5, 0.8438, 0.5, 0.8125, 0.5, 0.8125, 0.5, 0.8438, 0.5, 0.03125, 0.5, 0.0, 0.5, 0.0, 0.5, 0.03125, 0.5, 0.75, 0.49, 0.7968, 0.4854, 0.8418, 0.4717, 0.8833, 0.4496, 0.9197, 0.4197, 0.9496, 0.3833, 0.9717, 0.3418, 0.9854, 0.2968, 0.99, 0.25, 0.9854, 0.2032, 0.9717, 0.1582, 0.9496, 0.1167, 0.9197, 0.08029, 0.8833, 0.05045, 0.8418, 0.02827, 0.7968, 0.01461, 0.75, 0.01, 0.7032, 0.01461, 0.6582, 0.02827, 0.6167, 0.05045, 0.5803, 0.08029, 0.5504, 0.1167, 0.5283, 0.1582, 0.5146, 0.2032, 0.51, 0.25, 0.5146, 0.2968, 0.5283, 0.3418, 0.5504, 0.3833, 0.5803, 0.4197, 0.6167, 0.4496, 0.6582, 0.4717, 0.7032, 0.4854, 0.0625, 0.5, 0.03125, 0.5, 0.03125, 0.5, 0.0625, 0.5, 0.5, 0.5, 0.4688, 0.5, 0.4688, 0.5, 0.5, 0.5, 0.09375, 0.5, 0.0625, 0.5, 0.0625, 0.5, 0.09375, 0.5, 0.5312, 0.5, 0.5, 0.5, 0.5, 0.5, 0.5312, 0.5, 1.0, 0.5, 0.9688, 0.5, 0.9688, 0.5, 1.0, 0.5, 0.9688, 0.5, 0.9375, 0.5, 0.9375, 0.5, 0.9688, 0.5, 0.5625, 0.5, 0.5312, 0.5, 0.5312, 0.5, 0.5625, 0.5, 0.03125, 0.5, 0.0, 0.5, 0.0, 0.5, 0.03125, 0.5, 0.9688, 0.5, 0.9375, 0.5, 0.9375, 0.5, 0.9688, 0.5, 0.1875, 0.5, 0.1562, 0.5, 0.1562, 0.5, 0.1875, 0.5, 0.9375, 0.5, 0.9062, 0.5, 0.9062, 0.5, 0.9375, 0.5, 0.25, 0.5, 0.2188, 0.5, 0.2188, 0.5, 0.25, 0.5, 0.9062, 0.5, 0.875, 0.5, 0.875, 0.5, 0.9062, 0.5, 0.3125, 0.5, 0.2812, 0.5, 0.2812, 0.5, 0.3125, 0.5, 0.875, 0.5, 0.8438, 0.5, 0.8438, 0.5, 0.875, 0.5, 0.375, 0.5, 0.3438, 0.5, 0.3438, 0.5, 0.375, 0.5, 0.8438, 0.5, 0.8125, 0.5, 0.8125, 0.5, 0.8438, 0.5, 0.4375, 0.5, 0.4062, 0.5, 0.4062, 0.5, 0.4375, 0.5, 0.8125, 0.5, 0.7812, 0.5, 0.7812, 0.5, 0.8125, 0.5, 0.7812, 0.5, 0.75, 0.5, 0.75, 0.5, 0.7812, 0.5, 0.75, 0.5, 0.7187, 0.5, 0.7188, 0.5, 0.75, 0.5, 0.7187, 0.5, 0.6875, 0.5, 0.6875, 0.5, 0.7188, 0.5, 0.6875, 0.5, 0.6562, 0.5, 0.6562, 0.5, 0.6875, 0.5, 0.6562, 0.5, 0.625, 0.5, 0.625, 0.5, 0.6562, 0.5, 0.625, 0.5, 0.5938, 0.5, 0.5938, 0.5, 0.625, 0.5, 0.5938, 0.5, 0.5625, 0.5, 0.5625, 0.5, 0.5938, 0.5, 0.5625, 0.5, 0.5312, 0.5, 0.5312, 0.5, 0.5625, 0.5, 0.5312, 0.5, 0.5, 0.5, 0.5, 0.5, 0.5312, 0.5, 0.9062, 0.5, 0.875, 0.5, 0.875, 0.5, 0.9062, 0.5, 0.5, 0.5, 0.4687, 0.5, 0.4688, 0.5, 0.5, 0.5, 0.9375, 0.5, 0.9062, 0.5, 0.9062, 0.5, 0.9375, 0.5, 0.4687, 0.5, 0.4375, 0.5, 0.4375, 0.5, 0.4688, 0.5, 0.125, 0.5, 0.09375, 0.5, 0.09375, 0.5, 0.125, 0.5, 0.4375, 0.5, 0.4062, 0.5, 0.4062, 0.5, 0.4375, 0.5, 0.1562, 0.5, 0.125, 0.5, 0.125, 0.5, 0.1562, 0.5, 0.4062, 0.5, 0.375, 0.5, 0.375, 0.5, 0.4062, 0.5, 1.0, 0.5, 0.9688, 0.5, 0.9688, 0.5, 1.0, 0.5, 0.375, 0.5, 0.3438, 0.5, 0.3438, 0.5, 0.375, 0.5, 0.2188, 0.5, 0.1875, 0.5, 0.1875, 0.5, 0.2188, 0.5, 0.3438, 0.5, 0.3125, 0.5, 0.3125, 0.5, 0.3438, 0.5, 0.2812, 0.5, 0.25, 0.5, 0.25, 0.5, 0.2812, 0.5, 0.3125, 0.5, 0.2812, 0.5, 0.2812, 0.5, 0.3125, 0.5, 0.3438, 0.5, 0.3125, 0.5, 0.3125, 0.5, 0.3438, 0.5, 0.2812, 0.5, 0.25, 0.5, 0.25, 0.5, 0.2812, 0.5, 0.4062, 0.5, 0.375, 0.5, 0.375, 0.5, 0.4062, 0.5, 0.25, 0.5, 0.2188, 0.5, 0.2188, 0.5, 0.25, 0.5, 0.875, 0.5, 0.8438, 0.5, 0.8438, 0.5, 0.875, 0.5, 0.2188, 0.5, 0.1875, 0.5, 0.1875, 0.5, 0.2188, 0.5, 0.1875, 0.5, 0.1562, 0.5, 0.1562, 0.5, 0.1875, 0.5, 0.1562, 0.5, 0.125, 0.5, 0.125, 0.5, 0.1562, 0.5, 0.125, 0.5, 0.09375, 0.5, 0.09375, 0.5, 0.125, 0.5, 0.09375, 0.5, 0.0625, 0.5, 0.0625, 0.5, 0.09375, 0.5, 0.0625, 0.5, 0.03125, 0.5, 0.03125, 0.5, 0.0625, 0.5, 1.0, 0.5, 0.9688, 0.5, 0.9687, 0.5, 1.0, 0.5, 0.9688, 0.5, 0.9375, 0.5, 0.9375, 0.5, 0.9687, 0.5, 0.9375, 0.5, 0.9062, 0.5, 0.9062, 0.5, 0.9375, 0.5, 0.9062, 0.5, 0.875, 0.5, 0.875, 0.5, 0.9062, 0.5, 0.875, 0.5, 0.8438, 0.5, 0.8438, 0.5, 0.875, 0.5, 0.8438, 0.5, 0.8125, 0.5, 0.8125, 0.5, 0.8438, 0.5, 0.8125, 0.5, 0.7812, 0.5, 0.7812, 0.5, 0.8125, 0.5, 0.7812, 0.5, 0.75, 0.5, 0.75, 0.5, 0.7812, 0.5, 0.75, 0.5, 0.7187, 0.5, 0.7188, 0.5, 0.75, 0.5, 0.7187, 0.5, 0.6875, 0.5, 0.6875, 0.5, 0.7188, 0.5, 0.6875, 0.5, 0.6562, 0.5, 0.6562, 0.5, 0.6875, 0.5, 0.6562, 0.5, 0.625, 0.5, 0.625, 0.5, 0.6562, 0.5, 0.625, 0.5, 0.5938, 0.5, 0.5938, 0.5, 0.625, 0.5, 0.5938, 0.5, 0.5625, 0.5, 0.5625, 0.5, 0.5938, 0.5, 0.5625, 0.5, 0.5312, 0.5, 0.5312, 0.5, 0.5625, 0.5, 0.5312, 0.5, 0.5, 0.5, 0.5, 0.5, 0.5312, 0.5, 0.5, 0.5, 0.4688, 0.5, 0.4688, 0.5, 0.5, 0.5, 0.4688, 0.5, 0.4375, 0.5, 0.4375, 0.5, 0.4688, 0.5, 0.4375, 0.5, 0.4063, 0.5, 0.4063, 0.5, 0.4375, 0.5, 0.4063, 0.5, 0.375, 0.5, 0.375, 0.5, 0.4063, 0.5, 0.375, 0.5, 0.3438, 0.5, 0.3438, 0.5, 0.375, 0.5, 0.3438, 0.5, 0.3125, 0.5, 0.3125, 0.5, 0.3438, 0.5, 0.3125, 0.5, 0.2812, 0.5, 0.2813, 0.5, 0.3125, 0.5, 0.2812, 0.5, 0.25, 0.5, 0.25, 0.5, 0.2813, 0.5, 0.25, 0.5, 0.2188, 0.5, 0.2188, 0.5, 0.25, 0.5, 0.2188, 0.5, 0.1875, 0.5, 0.1875, 0.5, 0.2188, 0.5, 0.1875, 0.5, 0.1562, 0.5, 0.1562, 0.5, 0.1875, 0.5, 0.1562, 0.5, 0.125, 0.5, 0.125, 0.5, 0.1562, 0.5, 0.125, 0.5, 0.09375, 0.5, 0.09375, 0.5, 0.125, 0.5, 0.09375, 0.5, 0.0625, 0.5, 0.0625, 0.5, 0.09375, 0.5, 0.0625, 0.5, 0.03125, 0.5, 0.03125, 0.5, 0.0625, 0.5, 0.03125, 0.5, 0.0, 0.5, 0.0, 0.5, 0.03125, 0.5, 0.03125, 0.5, 0.0, 0.5, 0.0, 0.5, 0.03125, 0.5, 1.0, 0.5, 0.9687, 0.5, 0.9688, 0.5, 1.0, 0.5, 0.03125, 0.5, 0.0, 0.5, 0.0, 0.5, 0.03125, 0.5, 1.0, 0.5, 0.9688, 0.5, 0.9688, 0.5, 1.0, 0.5, 0.9687, 0.5, 0.9375, 0.5, 0.9375, 0.5, 0.9688, 0.5, 0.9688, 0.5, 0.9375, 0.5, 0.9375, 0.5, 0.9688, 0.5, 0.9375, 0.5, 0.9062, 0.5, 0.9062, 0.5, 0.9375, 0.5, 0.9375, 0.5, 0.9062, 0.5, 0.9062, 0.5, 0.9375, 0.5, 0.9062, 0.5, 0.875, 0.5, 0.875, 0.5, 0.9062, 0.5, 0.9062, 0.5, 0.875, 0.5, 0.875, 0.5, 0.9062, 0.5, 0.875, 0.5, 0.8438, 0.5, 0.8438, 0.5, 0.875, 0.5, 0.875, 0.5, 0.8438, 0.5, 0.8438, 0.5, 0.875, 0.5, 0.8438, 0.5, 0.8125, 0.5, 0.8125, 0.5, 0.8438, 0.5, 0.8438, 0.5, 0.8125, 0.5, 0.8125, 0.5, 0.8438, 0.5, 0.8125, 0.5, 0.7812, 0.5, 0.7812, 0.5, 0.8125, 0.5, 0.8125, 0.5, 0.7812, 0.5, 0.7812, 0.5, 0.8125, 0.5, 0.7812, 0.5, 0.75, 0.5, 0.75, 0.5, 0.7812, 0.5, 0.7812, 0.5, 0.75, 0.5, 0.75, 0.5, 0.7812, 0.5, 0.75, 0.5, 0.7188, 0.5, 0.7187, 0.5, 0.75, 0.5, 0.75, 0.5, 0.7188, 0.5, 0.7187, 0.5, 0.75, 0.5, 0.7188, 0.5, 0.6875, 0.5, 0.6875, 0.5, 0.7187, 0.5, 0.7188, 0.5, 0.6875, 0.5, 0.6875, 0.5, 0.7187, 0.5, 0.6875, 0.5, 0.6562, 0.5, 0.6562, 0.5, 0.6875, 0.5, 0.6875, 0.5, 0.6562, 0.5, 0.6562, 0.5, 0.6875, 0.5, 0.6562, 0.5, 0.625, 0.5, 0.625, 0.5, 0.6562, 0.5, 0.6562, 0.5, 0.625, 0.5, 0.625, 0.5, 0.6562, 0.5, 0.625, 0.5, 0.5938, 0.5, 0.5938, 0.5, 0.625, 0.5, 0.625, 0.5, 0.5938, 0.5, 0.5938, 0.5, 0.625, 0.5, 0.5938, 0.5, 0.5625, 0.5, 0.5625, 0.5, 0.5938, 0.5, 0.5938, 0.5, 0.5625, 0.5, 0.5625, 0.5, 0.5938, 0.5, 0.5625, 0.5, 0.5312, 0.5, 0.5312, 0.5, 0.5625, 0.5, 0.5625, 0.5, 0.5312, 0.5, 0.5312, 0.5, 0.5625, 0.5, 0.5312, 0.5, 0.5, 0.5, 0.5, 0.5, 0.5312, 0.5, 0.5312, 0.5, 0.5, 0.5, 0.5, 0.5, 0.5312, 0.5, 0.5, 0.5, 0.4688, 0.5, 0.4687, 0.5, 0.5, 0.5, 0.5, 0.5, 0.4688, 0.5, 0.4688, 0.5, 0.5, 0.5, 0.4688, 0.5, 0.4375, 0.5, 0.4375, 0.5, 0.4687, 0.5, 0.4688, 0.5, 0.4375, 0.5, 0.4375, 0.5, 0.4688, 0.5, 0.4375, 0.5, 0.4063, 0.5, 0.4062, 0.5, 0.4375, 0.5, 0.4375, 0.5, 0.4062, 0.5, 0.4063, 0.5, 0.4375, 0.5, 0.4063, 0.5, 0.375, 0.5, 0.375, 0.5, 0.4062, 0.5, 0.4062, 0.5, 0.375, 0.5, 0.375, 0.5, 0.4063, 0.5, 0.375, 0.5, 0.3438, 0.5, 0.3438, 0.5, 0.375, 0.5, 0.375, 0.5, 0.3438, 0.5, 0.3438, 0.5, 0.375, 0.5, 0.3438, 0.5, 0.3125, 0.5, 0.3125, 0.5, 0.3438, 0.5, 0.3438, 0.5, 0.3125, 0.5, 0.3125, 0.5, 0.3438, 0.5, 0.3125, 0.5, 0.2813, 0.5, 0.2812, 0.5, 0.3125, 0.5, 0.3125, 0.5, 0.2812, 0.5, 0.2812, 0.5, 0.3125, 0.5, 0.2813, 0.5, 0.25, 0.5, 0.25, 0.5, 0.2812, 0.5, 0.2812, 0.5, 0.25, 0.5, 0.25, 0.5, 0.2812, 0.5, 0.25, 0.5, 0.2188, 0.5, 0.2188, 0.5, 0.25, 0.5, 0.25, 0.5, 0.2188, 0.5, 0.2188, 0.5, 0.25, 0.5, 0.2188, 0.5, 0.1875, 0.5, 0.1875, 0.5, 0.2188, 0.5, 0.2188, 0.5, 0.1875, 0.5, 0.1875, 0.5, 0.2188, 0.5, 0.1875, 0.5, 0.1562, 0.5, 0.1562, 0.5, 0.1875, 0.5, 0.1875, 0.5, 0.1562, 0.5, 0.1562, 0.5, 0.1875, 0.5, 0.1562, 0.5, 0.125, 0.5, 0.125, 0.5, 0.1562, 0.5, 0.1562, 0.5, 0.125, 0.5, 0.125, 0.5, 0.1562, 0.5, 0.125, 0.5, 0.09375, 0.5, 0.09375, 0.5, 0.125, 0.5, 0.125, 0.5, 0.09375, 0.5, 0.09375, 0.5, 0.125, 0.5, 0.09375, 0.5, 0.0625, 0.5, 0.0625, 0.5, 0.09375, 0.5, 0.09375, 0.5, 0.0625, 0.5, 0.0625, 0.5, 0.09375, 0.5, 0.0625, 0.5, 0.03125, 0.5, 0.03125, 0.5, 0.0625, 0.5, 0.0625, 0.5, 0.03125, 0.5, 0.03125, 0.5, 0.0625, 0.5])
me_cylinder.update()

# ---- objects
ob_cylinder = bpy.data.objects.new('Cylinder', me_cylinder)

# ---- transforms, parenting, visibility, modifiers, constraints
ob_cylinder.location = (0.0, 0.0, 0.5364)
ob_cylinder.scale = (0.3825, 0.3825, 0.3825)

# ---- collection membership
col_collection.objects.link(ob_cylinder)

# ---- scene / render settings (as saved in the file)
scene.frame_start = 1; scene.frame_end = 250; scene.frame_set(1)
scene.render.engine = 'BLENDER_EEVEE_NEXT'
bpy.context.view_layer.update()

# ---- added for rendering (the .blend has no active camera and no usable light): camera, sun
cam_auto = bpy.data.cameras.new('AutoCamera')
cam_auto.lens = 50.0
cam_auto.sensor_width = 36.0
cam_auto.clip_end = 1000.0
ob_auto_camera = bpy.data.objects.new('AutoCamera', cam_auto)
scene.collection.objects.link(ob_auto_camera)
ob_auto_camera.location = (1.29327, -1.55192, 1.4425)
ob_auto_camera.rotation_euler = (1.09748, -7.21219e-08, 0.694738)
scene.camera = ob_auto_camera
light_auto_sun = bpy.data.lights.new('AutoSun', 'SUN')
light_auto_sun.energy = 3.0
light_auto_sun.angle = 0.0523599
ob_auto_sun = bpy.data.objects.new('AutoSun', light_auto_sun)
scene.collection.objects.link(ob_auto_sun)
ob_auto_sun.rotation_euler = (0.872665, 0.174533, 0.523599)
bpy.context.view_layer.update()
